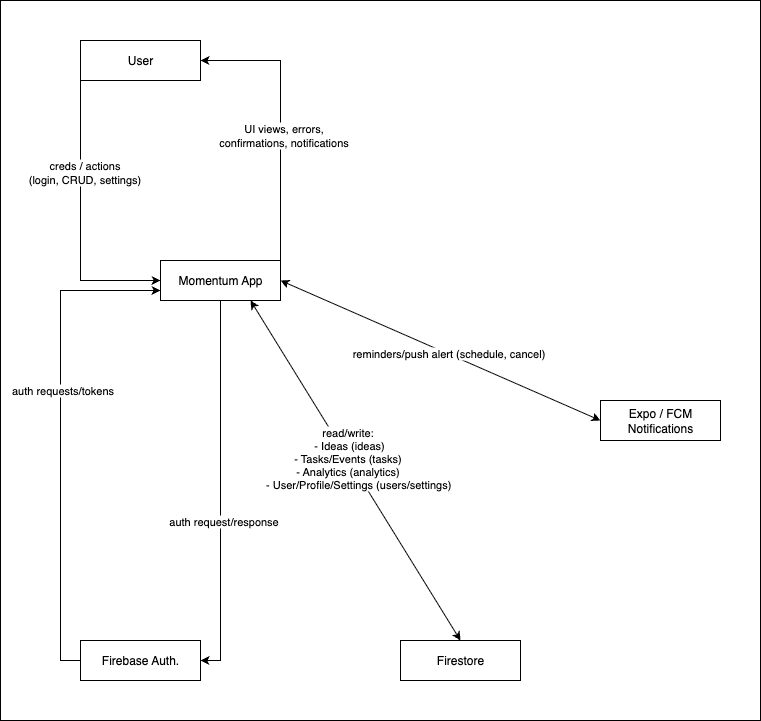

The diagram above was exported from draw.io. Its source (the exported page's mxGraphModel, read from the mxfile embedded in the PNG):
<mxGraphModel dx="858" dy="672" grid="1" gridSize="10" guides="1" tooltips="1" connect="1" arrows="1" fold="1" page="1" pageScale="1" pageWidth="850" pageHeight="1100" math="0" shadow="0">
  <root>
    <mxCell id="0" />
    <mxCell id="1" parent="0" />
    <mxCell id="u0kO9ADPHkFv63lPdVss-60" value="" style="rounded=0;whiteSpace=wrap;html=1;" vertex="1" parent="1">
      <mxGeometry x="40" y="80" width="760" height="720" as="geometry" />
    </mxCell>
    <mxCell id="u0kO9ADPHkFv63lPdVss-57" style="edgeStyle=orthogonalEdgeStyle;rounded=0;orthogonalLoop=1;jettySize=auto;html=1;exitX=0;exitY=0.5;exitDx=0;exitDy=0;entryX=0;entryY=0.75;entryDx=0;entryDy=0;" edge="1" parent="1" source="u0kO9ADPHkFv63lPdVss-27" target="u0kO9ADPHkFv63lPdVss-32">
      <mxGeometry relative="1" as="geometry" />
    </mxCell>
    <mxCell id="u0kO9ADPHkFv63lPdVss-58" value="auth requests/tokens" style="edgeLabel;html=1;align=center;verticalAlign=middle;resizable=0;points=[];" vertex="1" connectable="0" parent="u0kO9ADPHkFv63lPdVss-57">
      <mxGeometry x="0.1845" y="-1" relative="1" as="geometry">
        <mxPoint as="offset" />
      </mxGeometry>
    </mxCell>
    <mxCell id="u0kO9ADPHkFv63lPdVss-27" value="Firebase Auth." style="html=1;whiteSpace=wrap;" vertex="1" parent="1">
      <mxGeometry x="120" y="720" width="120" height="40" as="geometry" />
    </mxCell>
    <mxCell id="u0kO9ADPHkFv63lPdVss-30" value="Firestore" style="html=1;whiteSpace=wrap;" vertex="1" parent="1">
      <mxGeometry x="440" y="720" width="120" height="40" as="geometry" />
    </mxCell>
    <mxCell id="u0kO9ADPHkFv63lPdVss-36" style="edgeStyle=orthogonalEdgeStyle;rounded=0;orthogonalLoop=1;jettySize=auto;html=1;exitX=0;exitY=1;exitDx=0;exitDy=0;entryX=0;entryY=0.5;entryDx=0;entryDy=0;" edge="1" parent="1" source="u0kO9ADPHkFv63lPdVss-31" target="u0kO9ADPHkFv63lPdVss-32">
      <mxGeometry relative="1" as="geometry" />
    </mxCell>
    <mxCell id="u0kO9ADPHkFv63lPdVss-43" value="creds / actions&lt;div&gt;(login, CRUD, settings)&lt;/div&gt;" style="edgeLabel;html=1;align=center;verticalAlign=middle;resizable=0;points=[];" vertex="1" connectable="0" parent="u0kO9ADPHkFv63lPdVss-36">
      <mxGeometry x="-0.3429" y="3" relative="1" as="geometry">
        <mxPoint as="offset" />
      </mxGeometry>
    </mxCell>
    <mxCell id="u0kO9ADPHkFv63lPdVss-31" value="User" style="html=1;whiteSpace=wrap;" vertex="1" parent="1">
      <mxGeometry x="120" y="120" width="120" height="40" as="geometry" />
    </mxCell>
    <mxCell id="u0kO9ADPHkFv63lPdVss-38" style="edgeStyle=orthogonalEdgeStyle;rounded=0;orthogonalLoop=1;jettySize=auto;html=1;exitX=1;exitY=0;exitDx=0;exitDy=0;entryX=1;entryY=0.5;entryDx=0;entryDy=0;" edge="1" parent="1" source="u0kO9ADPHkFv63lPdVss-32" target="u0kO9ADPHkFv63lPdVss-31">
      <mxGeometry relative="1" as="geometry" />
    </mxCell>
    <mxCell id="u0kO9ADPHkFv63lPdVss-44" value="UI views, errors,&lt;div&gt;confirmations, notifications&lt;/div&gt;" style="edgeLabel;html=1;align=center;verticalAlign=middle;resizable=0;points=[];" vertex="1" connectable="0" parent="u0kO9ADPHkFv63lPdVss-38">
      <mxGeometry x="-0.1" y="-2" relative="1" as="geometry">
        <mxPoint as="offset" />
      </mxGeometry>
    </mxCell>
    <mxCell id="u0kO9ADPHkFv63lPdVss-54" style="edgeStyle=orthogonalEdgeStyle;rounded=0;orthogonalLoop=1;jettySize=auto;html=1;exitX=0.5;exitY=1;exitDx=0;exitDy=0;entryX=1;entryY=0.5;entryDx=0;entryDy=0;" edge="1" parent="1" source="u0kO9ADPHkFv63lPdVss-32" target="u0kO9ADPHkFv63lPdVss-27">
      <mxGeometry relative="1" as="geometry" />
    </mxCell>
    <mxCell id="u0kO9ADPHkFv63lPdVss-55" value="auth request/response" style="edgeLabel;html=1;align=center;verticalAlign=middle;resizable=0;points=[];" vertex="1" connectable="0" parent="u0kO9ADPHkFv63lPdVss-54">
      <mxGeometry x="0.1594" y="2" relative="1" as="geometry">
        <mxPoint as="offset" />
      </mxGeometry>
    </mxCell>
    <mxCell id="u0kO9ADPHkFv63lPdVss-32" value="Momentum App" style="html=1;whiteSpace=wrap;" vertex="1" parent="1">
      <mxGeometry x="200" y="340" width="120" height="40" as="geometry" />
    </mxCell>
    <mxCell id="u0kO9ADPHkFv63lPdVss-33" value="Expo / FCM Notifications" style="html=1;whiteSpace=wrap;" vertex="1" parent="1">
      <mxGeometry x="640" y="480" width="120" height="40" as="geometry" />
    </mxCell>
    <mxCell id="u0kO9ADPHkFv63lPdVss-40" value="" style="endArrow=classic;startArrow=classic;html=1;rounded=0;entryX=0.25;entryY=1;entryDx=0;entryDy=0;exitX=0.5;exitY=0;exitDx=0;exitDy=0;" edge="1" parent="1" source="u0kO9ADPHkFv63lPdVss-30">
      <mxGeometry width="50" height="50" relative="1" as="geometry">
        <mxPoint x="340" y="550" as="sourcePoint" />
        <mxPoint x="290" y="380" as="targetPoint" />
      </mxGeometry>
    </mxCell>
    <mxCell id="u0kO9ADPHkFv63lPdVss-46" value="&lt;div&gt;read/write:&lt;/div&gt;&lt;div&gt;&amp;nbsp;- Ideas (ideas)&lt;/div&gt;&lt;div&gt;- Tasks/Events (tasks)&lt;/div&gt;&lt;div&gt;- Analytics (analytics)&lt;/div&gt;&lt;div&gt;&amp;nbsp; &amp;nbsp; &amp;nbsp; &amp;nbsp;- User/Profile/Settings (users/settings)&lt;/div&gt;" style="edgeLabel;html=1;align=center;verticalAlign=middle;resizable=0;points=[];" vertex="1" connectable="0" parent="u0kO9ADPHkFv63lPdVss-40">
      <mxGeometry x="0.079" y="1" relative="1" as="geometry">
        <mxPoint as="offset" />
      </mxGeometry>
    </mxCell>
    <mxCell id="u0kO9ADPHkFv63lPdVss-41" value="" style="endArrow=classic;startArrow=classic;html=1;rounded=0;entryX=0;entryY=0.5;entryDx=0;entryDy=0;exitX=1;exitY=0.5;exitDx=0;exitDy=0;" edge="1" parent="1" source="u0kO9ADPHkFv63lPdVss-32" target="u0kO9ADPHkFv63lPdVss-33">
      <mxGeometry width="50" height="50" relative="1" as="geometry">
        <mxPoint x="390" y="380" as="sourcePoint" />
        <mxPoint x="440" y="330" as="targetPoint" />
      </mxGeometry>
    </mxCell>
    <mxCell id="u0kO9ADPHkFv63lPdVss-45" value="reminders/push alert&amp;nbsp;&lt;span style=&quot;color: light-dark(rgb(0, 0, 0), rgb(255, 255, 255));&quot;&gt;(schedule, cancel)&lt;/span&gt;" style="edgeLabel;html=1;align=center;verticalAlign=middle;resizable=0;points=[];" vertex="1" connectable="0" parent="u0kO9ADPHkFv63lPdVss-41">
      <mxGeometry x="0.0466" y="1" relative="1" as="geometry">
        <mxPoint as="offset" />
      </mxGeometry>
    </mxCell>
  </root>
</mxGraphModel>